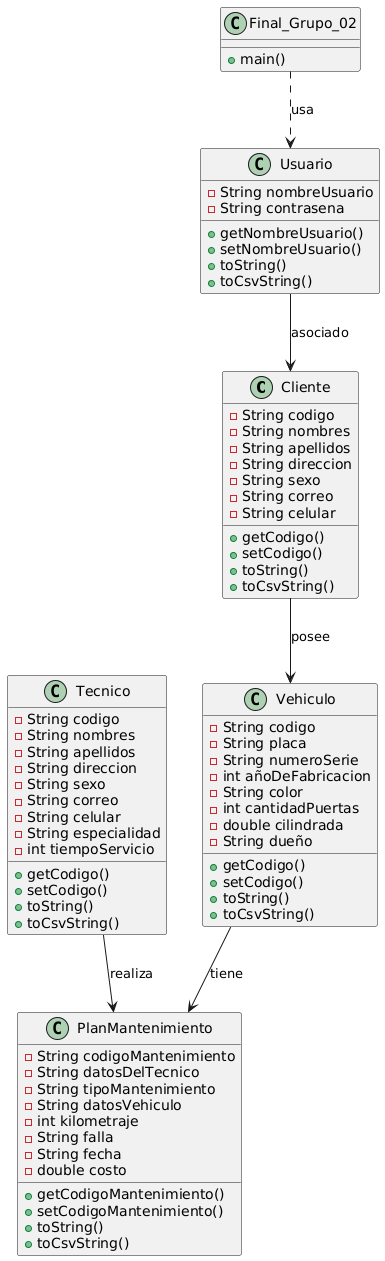

The diagram above was rendered by PlantUML. Its source (embedded in the PNG):
@startuml
class Cliente {
  -String codigo
  -String nombres
  -String apellidos
  -String direccion
  -String sexo
  -String correo
  -String celular
  +getCodigo()
  +setCodigo()
  +toString()
  +toCsvString()
}

class Vehiculo {
  -String codigo
  -String placa
  -String numeroSerie
  -int añoDeFabricacion
  -String color
  -int cantidadPuertas
  -double cilindrada
  -String dueño
  +getCodigo()
  +setCodigo()
  +toString()
  +toCsvString()
}

class Tecnico {
  -String codigo
  -String nombres
  -String apellidos
  -String direccion
  -String sexo
  -String correo
  -String celular
  -String especialidad
  -int tiempoServicio
  +getCodigo()
  +setCodigo()
  +toString()
  +toCsvString()
}

class PlanMantenimiento {
  -String codigoMantenimiento
  -String datosDelTecnico
  -String tipoMantenimiento
  -String datosVehiculo
  -int kilometraje
  -String falla
  -String fecha
  -double costo
  +getCodigoMantenimiento()
  +setCodigoMantenimiento()
  +toString()
  +toCsvString()
}

class Usuario {
  -String nombreUsuario
  -String contrasena
  +getNombreUsuario()
  +setNombreUsuario()
  +toString()
  +toCsvString()
}

class Final_Grupo_02 {
  +main()
}

Cliente --> Vehiculo : posee
Vehiculo --> PlanMantenimiento : tiene
Tecnico --> PlanMantenimiento : realiza
Usuario --> Cliente : asociado
Final_Grupo_02 ..> Usuario : usa
@enduml